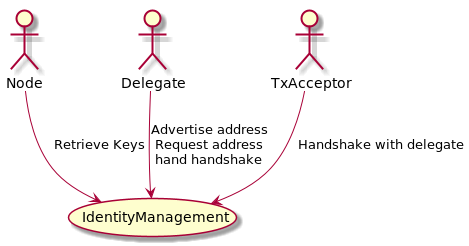

The diagram above was rendered by PlantUML. Its source (embedded in the PNG):
@startuml

Node --> (IdentityManagement) : Retrieve Keys

Delegate --> (IdentityManagement) : Advertise address\nRequest address\nhand handshake

TxAcceptor --> (IdentityManagement) : Handshake with delegate

@enduml